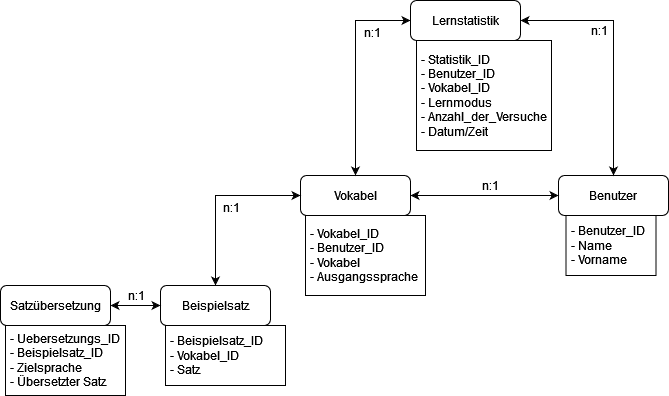

The diagram above was exported from draw.io. Its source (the exported page's mxGraphModel, read from the mxfile embedded in the PNG):
<mxGraphModel dx="1699" dy="1562" grid="1" gridSize="10" guides="1" tooltips="1" connect="1" arrows="1" fold="1" page="1" pageScale="1" pageWidth="827" pageHeight="1169" math="0" shadow="0">
  <root>
    <mxCell id="0" />
    <mxCell id="1" parent="0" />
    <mxCell id="pPI38FCCyY05bmWEewP7-1" value="Benutzer" style="rounded=1;whiteSpace=wrap;html=1;" vertex="1" parent="1">
      <mxGeometry x="-172" y="275" width="110" height="40" as="geometry" />
    </mxCell>
    <mxCell id="pPI38FCCyY05bmWEewP7-12" style="edgeStyle=orthogonalEdgeStyle;rounded=0;orthogonalLoop=1;jettySize=auto;html=1;entryX=0;entryY=0.5;entryDx=0;entryDy=0;startArrow=classic;startFill=1;" edge="1" parent="1" source="pPI38FCCyY05bmWEewP7-3" target="pPI38FCCyY05bmWEewP7-1">
      <mxGeometry relative="1" as="geometry" />
    </mxCell>
    <mxCell id="pPI38FCCyY05bmWEewP7-3" value="Vokabel" style="rounded=1;whiteSpace=wrap;html=1;" vertex="1" parent="1">
      <mxGeometry x="-430" y="275" width="110" height="40" as="geometry" />
    </mxCell>
    <mxCell id="pPI38FCCyY05bmWEewP7-15" style="edgeStyle=orthogonalEdgeStyle;rounded=0;orthogonalLoop=1;jettySize=auto;html=1;entryX=0;entryY=0.5;entryDx=0;entryDy=0;startArrow=classic;startFill=1;" edge="1" parent="1" source="pPI38FCCyY05bmWEewP7-4" target="pPI38FCCyY05bmWEewP7-3">
      <mxGeometry relative="1" as="geometry">
        <Array as="points">
          <mxPoint x="-515" y="295" />
        </Array>
      </mxGeometry>
    </mxCell>
    <mxCell id="pPI38FCCyY05bmWEewP7-4" value="Beispielsatz" style="rounded=1;whiteSpace=wrap;html=1;" vertex="1" parent="1">
      <mxGeometry x="-570" y="385" width="110" height="40" as="geometry" />
    </mxCell>
    <mxCell id="pPI38FCCyY05bmWEewP7-17" style="edgeStyle=orthogonalEdgeStyle;rounded=0;orthogonalLoop=1;jettySize=auto;html=1;entryX=0;entryY=0.5;entryDx=0;entryDy=0;startArrow=classic;startFill=1;" edge="1" parent="1" source="pPI38FCCyY05bmWEewP7-5" target="pPI38FCCyY05bmWEewP7-4">
      <mxGeometry relative="1" as="geometry" />
    </mxCell>
    <mxCell id="pPI38FCCyY05bmWEewP7-5" value="Satzübersetzung" style="rounded=1;whiteSpace=wrap;html=1;" vertex="1" parent="1">
      <mxGeometry x="-730" y="385" width="110" height="40" as="geometry" />
    </mxCell>
    <mxCell id="pPI38FCCyY05bmWEewP7-19" style="edgeStyle=orthogonalEdgeStyle;rounded=0;orthogonalLoop=1;jettySize=auto;html=1;entryX=0.5;entryY=0;entryDx=0;entryDy=0;startArrow=classic;startFill=1;" edge="1" parent="1" source="pPI38FCCyY05bmWEewP7-6" target="pPI38FCCyY05bmWEewP7-3">
      <mxGeometry relative="1" as="geometry">
        <Array as="points">
          <mxPoint x="-375" y="120" />
        </Array>
      </mxGeometry>
    </mxCell>
    <mxCell id="pPI38FCCyY05bmWEewP7-20" style="edgeStyle=orthogonalEdgeStyle;rounded=0;orthogonalLoop=1;jettySize=auto;html=1;entryX=0.5;entryY=0;entryDx=0;entryDy=0;startArrow=classic;startFill=1;" edge="1" parent="1" source="pPI38FCCyY05bmWEewP7-6" target="pPI38FCCyY05bmWEewP7-1">
      <mxGeometry relative="1" as="geometry" />
    </mxCell>
    <mxCell id="pPI38FCCyY05bmWEewP7-6" value="Lernstatistik" style="rounded=1;whiteSpace=wrap;html=1;" vertex="1" parent="1">
      <mxGeometry x="-320" y="100" width="110" height="40" as="geometry" />
    </mxCell>
    <mxCell id="pPI38FCCyY05bmWEewP7-7" value="&lt;div&gt;&amp;nbsp;- Benutzer_ID&lt;/div&gt;&lt;div&gt;&amp;nbsp;- Name&lt;/div&gt;&lt;div&gt;&amp;nbsp;- Vorname&lt;br&gt;&lt;/div&gt;" style="rounded=0;whiteSpace=wrap;html=1;align=left;" vertex="1" parent="1">
      <mxGeometry x="-164.5" y="315" width="90" height="60" as="geometry" />
    </mxCell>
    <mxCell id="pPI38FCCyY05bmWEewP7-8" value="&lt;div align=&quot;left&quot;&gt;&amp;nbsp;- Vokabel_ID&lt;/div&gt;&lt;div align=&quot;left&quot;&gt;&amp;nbsp;- Benutzer_ID&lt;/div&gt;&lt;div align=&quot;left&quot;&gt;&amp;nbsp;- Vokabel&lt;/div&gt;&lt;div align=&quot;left&quot;&gt;&amp;nbsp;- Ausgangssprache&lt;br&gt;&lt;/div&gt;" style="rounded=0;whiteSpace=wrap;html=1;align=left;" vertex="1" parent="1">
      <mxGeometry x="-425" y="315" width="120" height="80" as="geometry" />
    </mxCell>
    <mxCell id="pPI38FCCyY05bmWEewP7-9" value="&lt;div&gt;&amp;nbsp;- Beispielsatz_ID&lt;/div&gt;&lt;div&gt;&amp;nbsp;- Vokabel_ID&lt;/div&gt;&lt;div&gt;&amp;nbsp;- Satz&lt;/div&gt;" style="rounded=0;whiteSpace=wrap;html=1;align=left;" vertex="1" parent="1">
      <mxGeometry x="-565" y="425" width="120" height="60" as="geometry" />
    </mxCell>
    <mxCell id="pPI38FCCyY05bmWEewP7-10" value="&lt;div&gt;&amp;nbsp;- Uebersetzungs_ID&lt;/div&gt;&lt;div&gt;&amp;nbsp;- Beispielsatz_ID&lt;/div&gt;&lt;div&gt;&amp;nbsp;- Zielsprache&lt;/div&gt;&lt;div&gt;&amp;nbsp;- Übersetzter Satz&lt;br&gt;&lt;/div&gt;" style="rounded=0;whiteSpace=wrap;html=1;align=left;" vertex="1" parent="1">
      <mxGeometry x="-725" y="425" width="120" height="70" as="geometry" />
    </mxCell>
    <mxCell id="pPI38FCCyY05bmWEewP7-11" value="&lt;div&gt;&amp;nbsp;- Statistik_ID&lt;/div&gt;&lt;div&gt;&amp;nbsp;- Benutzer_ID&lt;/div&gt;&lt;div&gt;&amp;nbsp;- Vokabel_ID&lt;/div&gt;&lt;div&gt;&amp;nbsp;- Lernmodus&lt;/div&gt;&lt;div&gt;&amp;nbsp;- Anzahl_der_Versuche&lt;/div&gt;&lt;div&gt;&amp;nbsp;- Datum/Zeit&lt;br&gt;&lt;/div&gt;" style="rounded=0;whiteSpace=wrap;html=1;align=left;" vertex="1" parent="1">
      <mxGeometry x="-314" y="140" width="135" height="110" as="geometry" />
    </mxCell>
    <mxCell id="pPI38FCCyY05bmWEewP7-14" value="n:1" style="text;html=1;align=center;verticalAlign=middle;whiteSpace=wrap;rounded=0;" vertex="1" parent="1">
      <mxGeometry x="-272" y="270" width="65" height="30" as="geometry" />
    </mxCell>
    <mxCell id="pPI38FCCyY05bmWEewP7-16" value="n:1" style="text;html=1;align=center;verticalAlign=middle;whiteSpace=wrap;rounded=0;" vertex="1" parent="1">
      <mxGeometry x="-529" y="292" width="60" height="30" as="geometry" />
    </mxCell>
    <mxCell id="pPI38FCCyY05bmWEewP7-18" value="n:1" style="text;html=1;align=center;verticalAlign=middle;whiteSpace=wrap;rounded=0;" vertex="1" parent="1">
      <mxGeometry x="-624" y="380" width="60" height="30" as="geometry" />
    </mxCell>
    <mxCell id="pPI38FCCyY05bmWEewP7-21" value="n:1" style="text;html=1;align=center;verticalAlign=middle;whiteSpace=wrap;rounded=0;" vertex="1" parent="1">
      <mxGeometry x="-161.5" y="115" width="60" height="30" as="geometry" />
    </mxCell>
    <mxCell id="pPI38FCCyY05bmWEewP7-22" value="n:1" style="text;html=1;align=center;verticalAlign=middle;whiteSpace=wrap;rounded=0;" vertex="1" parent="1">
      <mxGeometry x="-388" y="117" width="60" height="30" as="geometry" />
    </mxCell>
  </root>
</mxGraphModel>